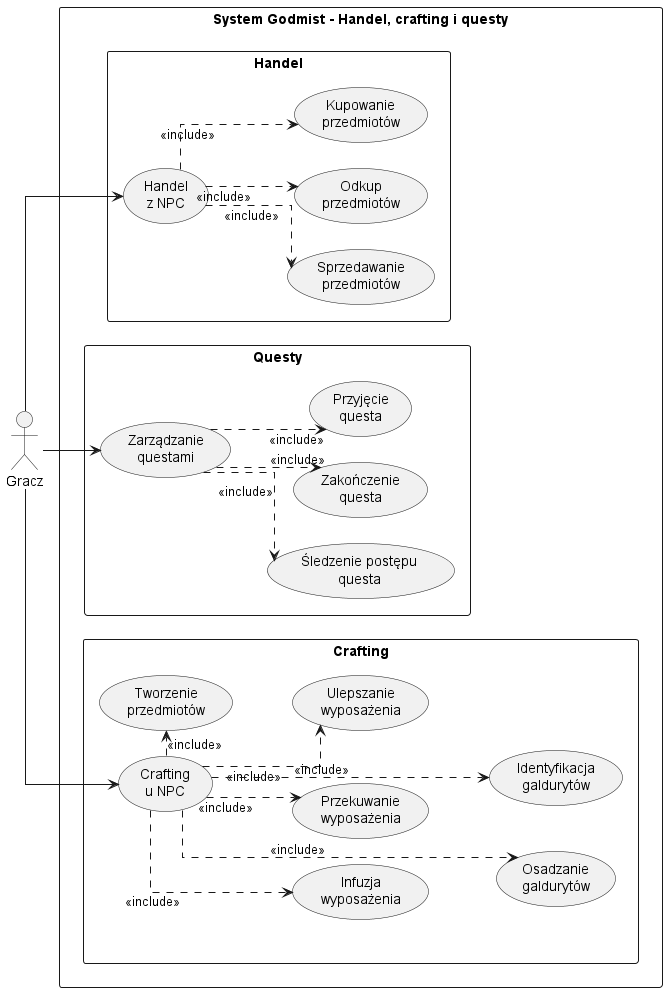

The diagram above was rendered by PlantUML. Its source (embedded in the PNG):
@startuml
left to right direction
skinparam shadowing false
skinparam linetype ortho
skinparam packageStyle rectangle
skinparam nodesep 25
skinparam ranksep 35

actor "Gracz" as Player

rectangle "System Godmist - Handel, crafting i questy" {

  rectangle "Handel" {
    usecase "Handel\nz NPC" as UC1
    usecase "Kupowanie\nprzedmiotów" as D1
    usecase "Sprzedawanie\nprzedmiotów" as D2
    usecase "Odkup\nprzedmiotów" as D3

    UC1 -[hidden]down-> D1
    D1 -[hidden]right-> D2
    D2 -[hidden]right-> D3
  }

  rectangle "Questy" {
    usecase "Zarządzanie\nquestami" as UC3
    usecase "Przyjęcie\nquesta" as D10
    usecase "Śledzenie postępu\nquesta" as D11
    usecase "Zakończenie\nquesta" as D12

    UC3 -[hidden]down-> D10
    D10 -[hidden]right-> D11
    D11 -[hidden]right-> D12
  }

  rectangle "Crafting" {
    usecase "Crafting\nu NPC" as UC2

    usecase "Tworzenie\nprzedmiotów" as D4
    usecase "Ulepszanie\nwyposażenia" as D5
    usecase "Przekuwanie\nwyposażenia" as D6

    usecase "Infuzja\nwyposażenia" as D7
    usecase "Identyfikacja\ngaldurytów" as D8
    usecase "Osadzanie\ngaldurytów" as D9

    UC2 -[hidden]down-> D5
    D4 -[hidden]right-> D5
    D5 -[hidden]right-> D6

    D7 -[hidden]right-> D8
    D8 -[hidden]right-> D9

    D5 -[hidden]down-> D8
  }
}

Player --> UC1
Player --> UC2
Player --> UC3

UC1 .> D1 : <<include>>
UC1 .> D2 : <<include>>
UC1 .> D3 : <<include>>

UC2 .> D4 : <<include>>
UC2 .> D5 : <<include>>
UC2 .> D6 : <<include>>
UC2 .> D7 : <<include>>
UC2 .> D8 : <<include>>
UC2 .> D9 : <<include>>

UC3 .> D10 : <<include>>
UC3 .> D11 : <<include>>
UC3 .> D12 : <<include>>

@enduml